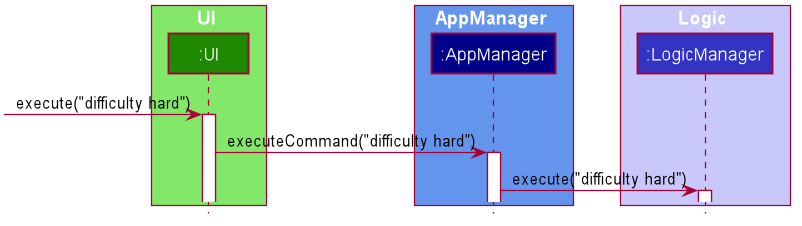

The diagram above was rendered by PlantUML. Its source (embedded in the PNG):
@startuml










skinparam BackgroundColor #FFFFFFF

skinparam Shadowing false

skinparam Class {
    FontColor #FFFFFF
    BorderThickness 1
    BorderColor #FFFFFF
    StereotypeFontColor #FFFFFF
    FontName Arial
}

skinparam Actor {
    BorderColor #000000
    Color #000000
    FontName Arial
}

skinparam Sequence {
    MessageAlign center
    BoxFontSize 15
    BoxPadding 0
    BoxFontColor #FFFFFF
    FontName Arial
}

skinparam Participant {
    FontColor #FFFFFFF
    Padding 20
}

skinparam MinClassWidth 50
skinparam ParticipantPadding 10
skinparam Shadowing false
skinparam DefaultTextAlignment center
skinparam packageStyle Rectangle

hide footbox
hide members
hide circle

box UI #83E769
participant ":UI" as UI #1D8900
end box

box AppManager #6495ED
participant ":AppManager" as AppManager #00008B
end box

box Logic #C8C8FA
participant ":LogicManager" as LogicManager #3333C4
end box

[-> UI : execute("difficulty hard")
activate UI

UI -> AppManager : executeCommand("difficulty hard")
activate AppManager

AppManager -> LogicManager : execute("difficulty hard")
activate LogicManager

@enduml